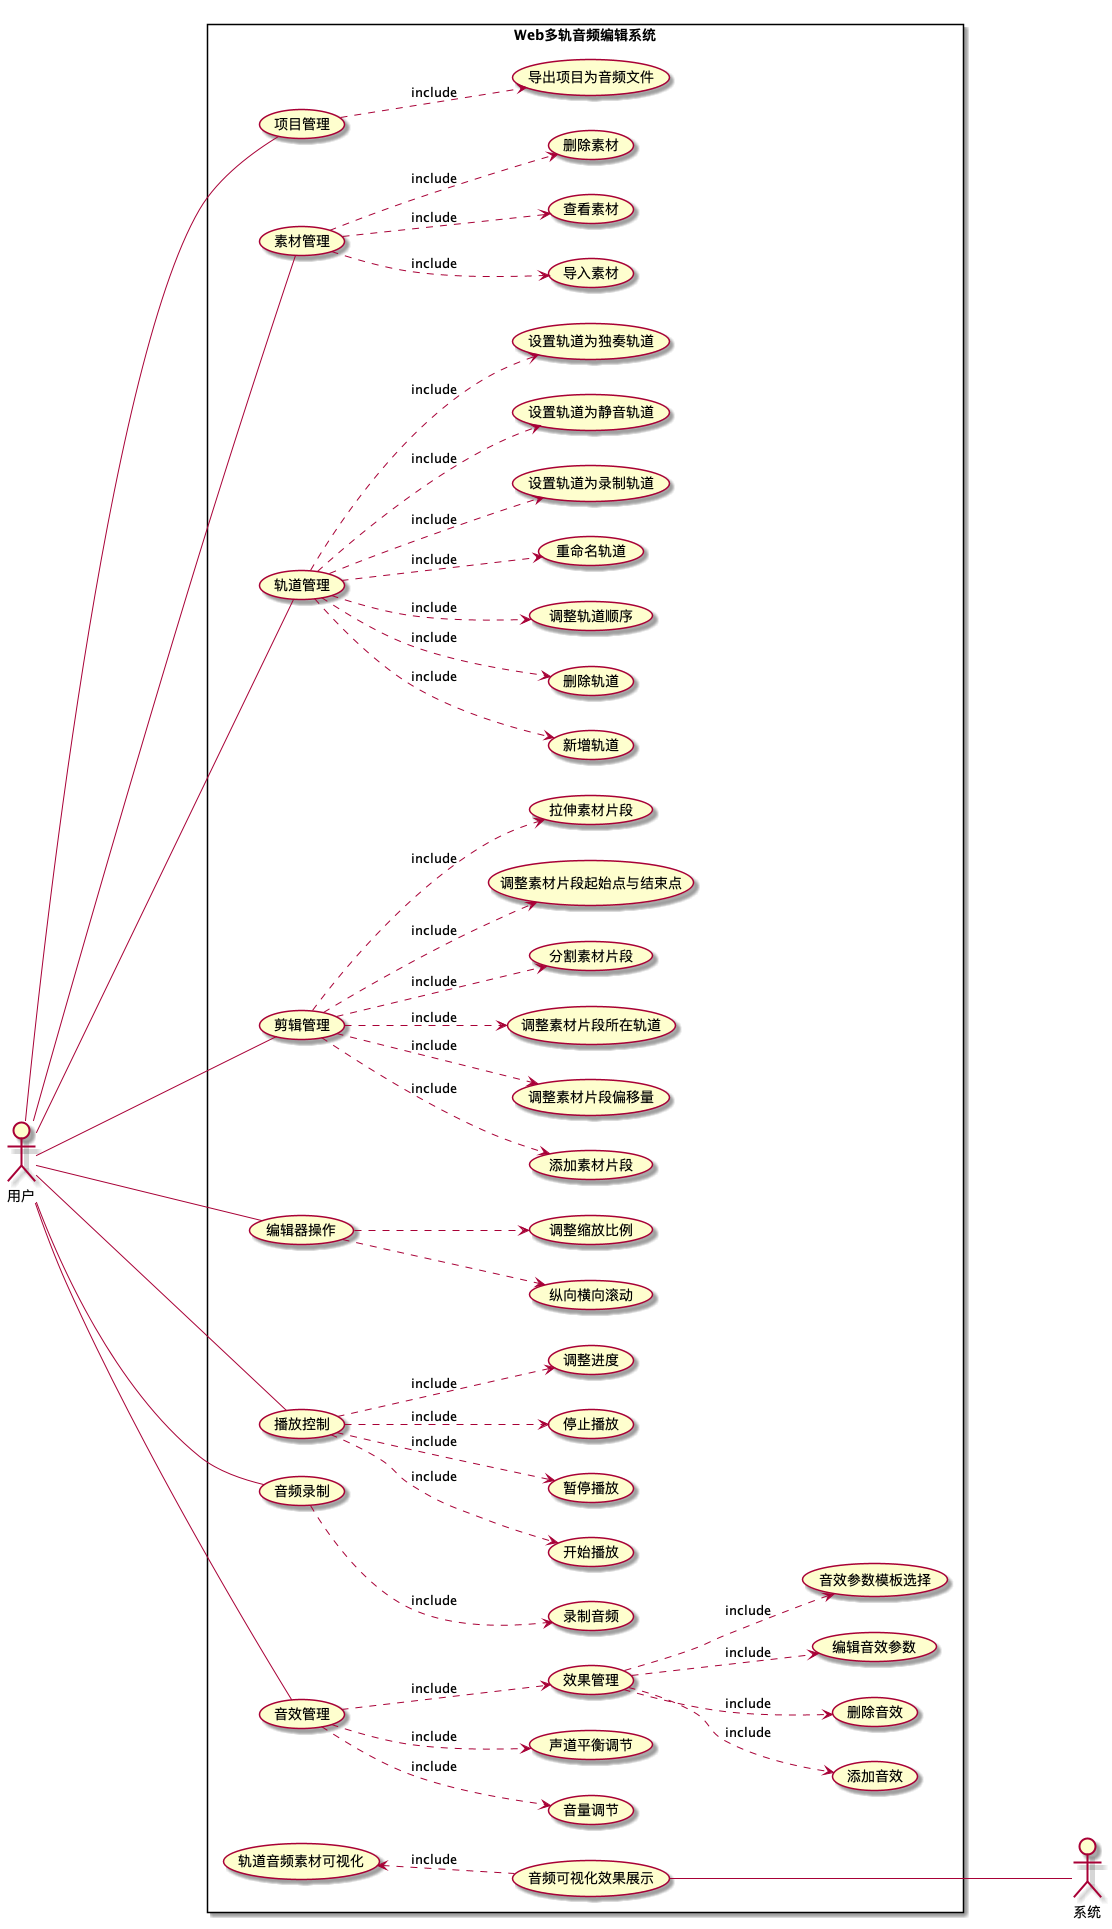

The diagram above was rendered by PlantUML. Its source (embedded in the PNG):
@startuml
left to right direction
skinparam packageStyle rectangle
actor 用户
actor 系统
rectangle Web多轨音频编辑系统 {
  用户 ---- (项目管理)
  (项目管理) ..> (导出项目为音频文件) : include

  用户 ---- (素材管理)
  (素材管理) ..> (导入素材) : include
  (素材管理) ..> (查看素材) : include
  (素材管理) ..> (删除素材) : include

  用户 ---- (轨道管理)
  (轨道管理) ..> (新增轨道) : include
  (轨道管理) ..> (删除轨道) : include
  (轨道管理) ..> (调整轨道顺序) : include
  (轨道管理) ..> (重命名轨道) : include
  (轨道管理) ..> (设置轨道为录制轨道) : include
  (轨道管理) ..> (设置轨道为静音轨道) : include
  (轨道管理) ..> (设置轨道为独奏轨道) : include

  用户 ---- (剪辑管理)
  (剪辑管理) ..> (添加素材片段) : include
  (剪辑管理) ..> (调整素材片段偏移量) : include
  (剪辑管理) ..> (调整素材片段所在轨道) : include
  (剪辑管理) ..> (分割素材片段) : include
  (剪辑管理) ..> (调整素材片段起始点与结束点) : include
  (剪辑管理) ..> (拉伸素材片段) : include

  用户 ---- (编辑器操作)
  (编辑器操作) ..> (纵向横向滚动)
  (编辑器操作) ..> (调整缩放比例)

  用户 ---- (播放控制)
  (播放控制) ..> (开始播放) : include
  (播放控制) ..> (暂停播放) : include
  (播放控制) ..> (停止播放) : include
  (播放控制) ..> (调整进度) : include

  用户 ---- (音频录制)
  (音频录制) ..> (录制音频) : include

  用户 ---- (音效管理)
  (音效管理) ..> (音量调节) : include
  (音效管理) ..> (声道平衡调节) : include
  (音效管理) ..> (效果管理) : include
  (效果管理) ..> (添加音效) : include
  (效果管理) ..> (删除音效) : include
  (效果管理) ..> (编辑音效参数) : include
  (效果管理) ..> (音效参数模板选择) : include







  (音频可视化效果展示) ---- 系统
  (轨道音频素材可视化) <.. (音频可视化效果展示) : include
}
@enduml